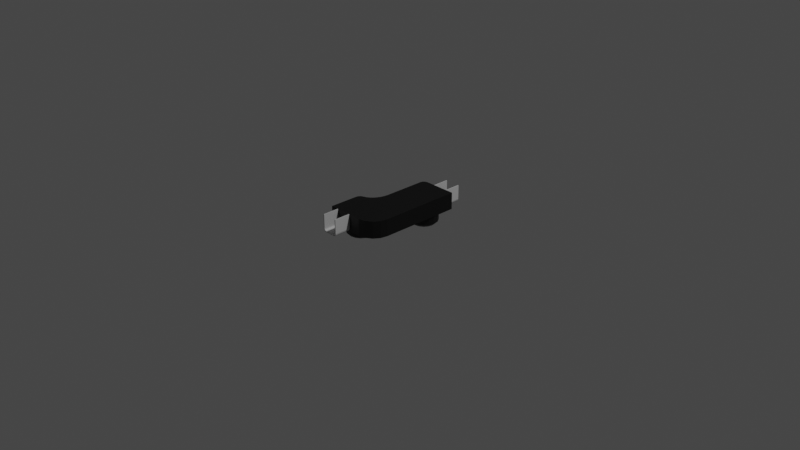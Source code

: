 # Source: kailh.blend  (saved by Blender 3.2.14; exported with 4.5.12 LTS)
import bpy
from mathutils import Matrix  # noqa: F401  (used for matrix-valued properties, if any)

bpy.ops.wm.read_factory_settings(use_empty=True)
scene = bpy.context.scene
scene.name = 'Scene'

# ---- collections
col_collection = bpy.data.collections.new('Collection'); scene.collection.children.link(col_collection)

# ---- materials (node trees are filled in below, after node groups)
mat_material_001 = bpy.data.materials.new('Material.001')
mat_material_001.use_transparent_shadow = False
mat_material_001.diffuse_color = (0.0, 0.0, 0.0, 1.0)
mat_material_002 = bpy.data.materials.new('Material.002')
mat_material_002.use_transparent_shadow = False
mat_material_002.diffuse_color = (0.4969, 0.4969, 0.4969, 1.0)

# ---- material node trees
mat_material_001.use_nodes = True; mat_material_001.node_tree.nodes.clear()
_N = mat_material_001.node_tree.nodes; _L = mat_material_001.node_tree.links
n0 = _N.new('ShaderNodeBsdfPrincipled'); n0.name = 'Principled BSDF'; n0.location = (10, 300)
n0.distribution = 'GGX'
n0.subsurface_method = 'RANDOM_WALK_SKIN'
n0.inputs[0].default_value = (0.0, 0.0, 0.0, 1.0)
n0.inputs[3].default_value = 1.45
n0.inputs[27].default_value = (0.0, 0.0, 0.0, 1.0)
n0.inputs[28].default_value = 1.0
n1 = _N.new('ShaderNodeOutputMaterial'); n1.name = 'Material Output'; n1.location = (300, 300)
_L.new(n0.outputs[0], n1.inputs[0])
n1.is_active_output = True
mat_material_002.use_nodes = True; mat_material_002.node_tree.nodes.clear()
_N = mat_material_002.node_tree.nodes; _L = mat_material_002.node_tree.links
n0 = _N.new('ShaderNodeBsdfPrincipled'); n0.name = 'Principled BSDF'; n0.location = (10, 300)
n0.distribution = 'GGX'
n0.subsurface_method = 'RANDOM_WALK_SKIN'
n0.inputs[0].default_value = (0.4969, 0.4969, 0.4969, 1.0)
n0.inputs[3].default_value = 1.45
n0.inputs[27].default_value = (0.0, 0.0, 0.0, 1.0)
n0.inputs[28].default_value = 1.0
n1 = _N.new('ShaderNodeOutputMaterial'); n1.name = 'Material Output'; n1.location = (300, 300)
_L.new(n0.outputs[0], n1.inputs[0])
n1.is_active_output = True

# ---- world
world_world = bpy.data.worlds.new('World'); scene.world = world_world
world_world.use_nodes = True; world_world.node_tree.nodes.clear()
_N = world_world.node_tree.nodes; _L = world_world.node_tree.links
n0 = _N.new('ShaderNodeOutputWorld'); n0.name = 'World Output'; n0.location = (300, 300)
n1 = _N.new('ShaderNodeBackground'); n1.name = 'Background'; n1.location = (10, 300)
n1.inputs[0].default_value = (0.05088, 0.05088, 0.05088, 1.0)
_L.new(n1.outputs[0], n0.inputs[0])
n0.is_active_output = True
world_world.color = (0.05088, 0.05088, 0.05088)
world_world.use_sun_shadow = False
world_world.sun_shadow_jitter_overblur = 0.0

# ---- cameras
cam_camera = bpy.data.cameras.new('Camera')
cam_camera.clip_end = 100.0
cam_camera.ortho_scale = 7.314

# ---- lights
light_light = bpy.data.lights.new('Light', 'POINT')
light_light.transmission_factor = 0.0
light_light.energy = 1000.0
light_light.shadow_soft_size = 0.1
light_light.shadow_maximum_resolution = 0.006
light_light.use_absolute_resolution = True

# ---- meshes
me_plane = bpy.data.meshes.new('Plane')
me_plane.from_pydata([(-0.205, 0.55, -0.185), (0.394, -0.55, -0.185), (0.205, 0.03392, -0.185), (0.3518, -0.1758, -0.185), (0.3123, -0.1597, -0.185), (0.2768, -0.1341, -0.185), (0.2102, -0.014, -0.185), (0.2244, -0.05942, -0.185), (0.247, -0.1001, -0.185), (0.3936, -0.2317, -0.185), (0.3523, -0.1759, -0.185), (0.388, -0.2059, -0.185), (0.3729, -0.1855, -0.185), (-0.205, 0.55, -1.522e-07), (0.394, -0.55, 2.381e-07), (0.205, 0.03392, 1.15e-07), (0.3518, -0.1758, 2.106e-07), (0.3123, -0.1597, 1.849e-07), (0.2768, -0.1341, 1.617e-07), (0.2102, -0.014, 1.183e-07), (0.2244, -0.05942, 1.276e-07), (0.247, -0.1001, 1.423e-07), (0.3936, -0.2317, 2.379e-07), (0.3523, -0.1759, 2.109e-07), (0.388, -0.2059, 2.342e-07), (0.3729, -0.1855, 2.244e-07), (-0.0009658, 0.2563, 0.1073), (0.3748, -0.32, 2.442e-07), (0.363, -0.3793, 2.365e-07), (0.3294, -0.4296, 2.146e-07), (0.2791, -0.4632, 1.819e-07), (0.2198, -0.475, 1.432e-07), (0.1604, -0.4632, 1.046e-07), (0.1101, -0.4296, 7.178e-08), (0.07655, -0.3793, 4.989e-08), (0.06475, -0.32, 4.22e-08), (0.07655, -0.2607, 4.989e-08), (0.1101, -0.2104, 7.178e-08), (0.1604, -0.1768, 1.046e-07), (0.2198, -0.165, 1.432e-07), (0.2791, -0.1768, 1.819e-07), (0.3294, -0.2104, 2.146e-07), (0.363, -0.2607, 2.365e-07), (0.1556, -0.3734, 0.125), (0.1918, -0.4096, 0.125), (0.1662, -0.399, 0.125), (0.1918, -0.2304, 0.125), (0.1556, -0.2666, 0.125), (0.1662, -0.241, 0.125), (0.284, -0.3734, 0.125), (0.2477, -0.4096, 0.125), (0.2733, -0.399, 0.125), (0.284, -0.2666, 0.125), (0.2477, -0.2304, 0.125), (0.2733, -0.241, 0.125), (0.2424, -0.3831, 0.1073), (0.1971, -0.3831, 0.1073), (0.1865, -0.3787, 0.1073), (0.1821, -0.3681, 0.1073), (0.1821, -0.2719, 0.1073), (0.1865, -0.2613, 0.1073), (0.1971, -0.2569, 0.1073), (0.2424, -0.2569, 0.1073), (0.253, -0.2613, 0.1073), (0.2574, -0.2719, 0.1073), (0.2574, -0.3681, 0.1073), (0.253, -0.3787, 0.1073), (0.003433, 0.2669, 0.1073), (0.003433, 0.3631, 0.1073), (-0.0009659, 0.3737, 0.1073), (-0.01159, 0.3781, 0.1073), (-0.05691, 0.3781, 0.1073), (-0.06753, 0.3737, 0.1073), (-0.07193, 0.3631, 0.1073), (-0.07193, 0.2669, 0.1073), (-0.06753, 0.2563, 0.1073), (-0.05691, 0.2519, 0.1073), (-0.01159, 0.2519, 0.1073), (0.01933, 0.394, 0.125), (-0.006312, 0.4046, 0.125), (0.02995, 0.3684, 0.125), (0.01933, 0.236, 0.125), (-0.006312, 0.2254, 0.125), (0.02995, 0.2616, 0.125), (-0.08783, 0.394, 0.125), (-0.09845, 0.3684, 0.125), (-0.06219, 0.4046, 0.125), (-0.08783, 0.236, 0.125), (-0.06219, 0.2254, 0.125), (-0.09845, 0.2616, 0.125), (0.109, 0.3743, 7.1e-08), (0.07535, 0.4246, 4.911e-08), (0.02507, 0.4582, 1.634e-08), (-0.03425, 0.47, -2.232e-08), (-0.09357, 0.4582, -6.097e-08), (-0.1439, 0.4246, -9.374e-08), (-0.1775, 0.3743, -1.156e-07), (-0.1892, 0.315, -1.233e-07), (-0.1775, 0.2557, -1.156e-07), (-0.1439, 0.2054, -9.374e-08), (-0.09357, 0.1718, -6.097e-08), (-0.03425, 0.16, -2.232e-08), (0.02507, 0.1718, 1.634e-08), (0.07535, 0.2054, 4.911e-08), (0.109, 0.2557, 7.1e-08), (0.1208, 0.315, 7.869e-08), (0.2424, -0.3831, 1.58e-07), (0.1971, -0.3831, 1.284e-07), (0.1865, -0.3787, 1.215e-07), (0.1821, -0.3681, 1.187e-07), (0.1821, -0.2719, 1.187e-07), (0.1865, -0.2613, 1.215e-07), (0.1971, -0.2569, 1.284e-07), (0.2424, -0.2569, 1.58e-07), (0.253, -0.2613, 1.649e-07), (0.2574, -0.2719, 1.678e-07), (0.2574, -0.3681, 1.678e-07), (0.253, -0.3787, 1.649e-07), (-0.0009657, 0.2563, -6.293e-10), (-0.01159, 0.2519, -7.551e-09), (0.003433, 0.3631, 2.238e-09), (0.003433, 0.2669, 2.238e-09), (-0.05691, 0.3781, -3.709e-08), (-0.01159, 0.3781, -7.551e-09), (-0.07193, 0.2669, -4.688e-08), (-0.07193, 0.3631, -4.688e-08), (-0.05691, 0.2519, -3.709e-08), (-0.06753, 0.2563, -4.401e-08), (-0.0009658, 0.3737, -6.294e-10), (-0.06753, 0.3737, -4.401e-08), (0.08069, 0.3626, 0.125), (0.109, 0.3743, 0.095), (0.05372, 0.403, 0.125), (0.07535, 0.4246, 0.095), (0.02507, 0.4582, 0.095), (0.01336, 0.4299, 0.125), (-0.03425, 0.4394, 0.125), (-0.03425, 0.47, 0.095), (-0.08186, 0.4299, 0.125), (-0.09357, 0.4582, 0.095), (-0.1439, 0.4246, 0.095), (-0.1222, 0.403, 0.125), (-0.1492, 0.3626, 0.125), (-0.1775, 0.3743, 0.095), (-0.1587, 0.315, 0.125), (-0.1892, 0.315, 0.095), (-0.1492, 0.2674, 0.125), (-0.1775, 0.2557, 0.095), (-0.1222, 0.227, 0.125), (-0.1439, 0.2054, 0.095), (-0.08186, 0.2001, 0.125), (-0.09357, 0.1718, 0.095), (-0.03425, 0.1906, 0.125), (-0.03425, 0.16, 0.095), (0.01336, 0.2001, 0.125), (0.02507, 0.1718, 0.095), (0.05372, 0.227, 0.125), (0.07535, 0.2054, 0.095), (0.109, 0.2557, 0.095), (0.08069, 0.2674, 0.125), (0.09016, 0.315, 0.125), (0.1208, 0.315, 0.095), (0.3544, -0.32, 0.125), (0.3748, -0.32, 0.105), (0.363, -0.3793, 0.105), (0.3441, -0.3715, 0.125), (0.3294, -0.4296, 0.105), (0.3149, -0.4152, 0.125), (0.2791, -0.4632, 0.105), (0.2713, -0.4444, 0.125), (0.2198, -0.475, 0.105), (0.2198, -0.4546, 0.125), (0.1604, -0.4632, 0.105), (0.1682, -0.4444, 0.125), (0.1101, -0.4296, 0.105), (0.1246, -0.4152, 0.125), (0.07655, -0.3793, 0.105), (0.09539, -0.3715, 0.125), (0.06475, -0.32, 0.105), (0.08514, -0.32, 0.125), (0.07655, -0.2607, 0.105), (0.09539, -0.2685, 0.125), (0.1101, -0.2104, 0.105), (0.1246, -0.2248, 0.125), (0.1604, -0.1768, 0.105), (0.1682, -0.1956, 0.125), (0.2198, -0.165, 0.105), (0.2198, -0.1854, 0.125), (0.2791, -0.1768, 0.105), (0.2713, -0.1956, 0.125), (0.3294, -0.2104, 0.105), (0.3149, -0.2248, 0.125), (0.363, -0.2607, 0.105), (0.3441, -0.2685, 0.125), (0.1308, -0.55, -0.185), (0.3088, -0.55, -0.185), (0.1308, -0.55, -0.03), (0.1608, -0.55, 1.234e-07), (0.1348, -0.55, -0.015), (0.1458, -0.55, -0.004019), (0.2788, -0.55, 2.003e-07), (0.3088, -0.55, -0.03), (0.2938, -0.55, -0.004019), (0.3047, -0.55, -0.015), (0.1308, -0.7311, -0.185), (0.3088, -0.7311, -0.185), (0.1308, -0.7311, -0.03), (0.1608, -0.7311, 1.234e-07), (0.1348, -0.7311, -0.015), (0.1458, -0.7311, -0.004019), (0.2788, -0.7311, 2.003e-07), (0.3088, -0.7311, -0.03), (0.2938, -0.7311, -0.004019), (0.3047, -0.7311, -0.015), (0.1408, -0.55, -0.185), (0.2988, -0.55, -0.185), (0.1407, -0.55, -0.03131), (0.1621, -0.55, -0.009914), (0.1434, -0.55, -0.02), (0.1508, -0.55, -0.01268), (0.2774, -0.55, -0.009914), (0.2988, -0.55, -0.03131), (0.2888, -0.55, -0.01268), (0.2961, -0.55, -0.02), (0.1408, -0.7311, -0.185), (0.2988, -0.7311, -0.185), (0.1407, -0.7311, -0.03131), (0.1621, -0.7311, -0.009914), (0.1434, -0.7311, -0.02), (0.1508, -0.7311, -0.01268), (0.2774, -0.7311, -0.009914), (0.2988, -0.7311, -0.03131), (0.2888, -0.7311, -0.01268), (0.2961, -0.7311, -0.02), (0.05475, 0.55, -0.1843), (-0.1232, 0.55, -0.1843), (0.05475, 0.55, -0.02935), (0.02475, 0.55, 0.0006526), (0.05073, 0.55, -0.01435), (0.03975, 0.55, -0.003367), (-0.09325, 0.55, 0.0006526), (-0.1232, 0.55, -0.02935), (-0.1082, 0.55, -0.003367), (-0.1192, 0.55, -0.01435), (0.05475, 0.7311, -0.1843), (-0.1232, 0.7311, -0.1843), (0.05475, 0.7311, -0.02935), (0.02475, 0.7311, 0.0006526), (0.05073, 0.7311, -0.01435), (0.03975, 0.7311, -0.003367), (-0.09325, 0.7311, 0.0006526), (-0.1232, 0.7311, -0.02935), (-0.1082, 0.7311, -0.003367), (-0.1192, 0.7311, -0.01435), (0.04475, 0.55, -0.1843), (-0.1132, 0.55, -0.1843), (0.04484, 0.55, -0.03065), (0.02345, 0.55, -0.009262), (0.04207, 0.55, -0.01935), (0.03475, 0.55, -0.01203), (-0.09194, 0.55, -0.009262), (-0.1133, 0.55, -0.03065), (-0.1032, 0.55, -0.01203), (-0.1106, 0.55, -0.01935), (0.04475, 0.7311, -0.1843), (-0.1132, 0.7311, -0.1843), (0.04484, 0.7311, -0.03065), (0.02345, 0.7311, -0.009262), (0.04207, 0.7311, -0.01935), (0.03475, 0.7311, -0.01203), (-0.09194, 0.7311, -0.009262), (-0.1133, 0.7311, -0.03065), (-0.1032, 0.7311, -0.01203), (-0.1106, 0.7311, -0.01935), (-0.007115, -0.55, -0.185), (-0.205, -0.3521, -0.185), (-0.08284, -0.5349, -0.185), (-0.147, -0.492, -0.185), (-0.1899, -0.4278, -0.185), (-0.205, -0.3521, -1.522e-07), (-0.007115, -0.55, -2.326e-08), (-0.1899, -0.4278, -1.424e-07), (-0.147, -0.492, -1.145e-07), (-0.08284, -0.5349, -7.261e-08), (0.1532, 0.55, -0.185), (0.205, 0.4982, -0.185), (0.1791, 0.5431, -0.185), (0.1981, 0.5241, -0.185), (0.205, 0.4982, 1.15e-07), (0.1532, 0.55, 8.121e-08), (0.1981, 0.5241, 1.104e-07), (0.1791, 0.5431, 9.809e-08)], [], [(0, 13, 289, 284), (4, 17, 16, 3), (3, 16, 23, 10), (5, 18, 17, 4), (10, 23, 25, 12), (2, 15, 19, 6), (12, 25, 24, 11), (6, 19, 20, 7), (11, 24, 22, 9), (7, 20, 21, 8), (285, 288, 15, 2), (9, 22, 14, 1), (8, 21, 18, 5), (1, 14, 280, 274), (32, 31, 170, 172), (40, 39, 186, 188), (33, 32, 172, 174), (41, 40, 188, 190), (34, 33, 174, 176), (42, 41, 190, 192), (35, 34, 176, 178), (36, 35, 178, 180), (29, 28, 164, 166), (28, 27, 163, 164), (37, 36, 180, 182), (30, 29, 166, 168), (38, 37, 182, 184), (31, 30, 168, 170), (39, 38, 184, 186), (69, 128, 120, 68), (56, 44, 50, 55), (57, 45, 44, 56), (58, 43, 45, 57), (59, 47, 43, 58), (60, 48, 47, 59), (61, 46, 48, 60), (62, 53, 46, 61), (63, 54, 53, 62), (64, 52, 54, 63), (65, 49, 52, 64), (66, 51, 49, 65), (55, 50, 51, 66), (102, 103, 157, 155), (91, 92, 134, 133), (104, 105, 161, 158), (97, 98, 147, 145), (99, 100, 151, 149), (98, 99, 149, 147), (105, 90, 131, 161), (94, 95, 140, 139), (101, 102, 155, 153), (92, 93, 137, 134), (100, 101, 153, 151), (93, 94, 139, 137), (75, 87, 88, 76), (95, 96, 143, 140), (64, 115, 116, 65), (73, 85, 89, 74), (76, 88, 82, 77), (69, 78, 79, 70), (70, 79, 86, 71), (68, 80, 78, 69), (27, 42, 192, 163), (72, 84, 85, 73), (103, 104, 158, 157), (74, 89, 87, 75), (71, 86, 84, 72), (67, 83, 80, 68), (26, 81, 83, 67), (77, 82, 81, 26), (90, 91, 133, 131), (96, 97, 145, 143), (120, 90, 105), (120, 128, 91), (128, 123, 92), (123, 93, 92), (57, 108, 109, 58), (76, 126, 127, 75), (67, 121, 118, 26), (65, 116, 117, 66), (75, 127, 124, 74), (58, 109, 110, 59), (72, 129, 122, 71), (66, 117, 106, 55), (77, 119, 126, 76), (59, 110, 111, 60), (60, 111, 112, 61), (73, 125, 129, 72), (26, 118, 119, 77), (61, 112, 113, 62), (70, 123, 128, 69), (68, 120, 121, 67), (62, 113, 114, 63), (55, 106, 107, 56), (71, 122, 123, 70), (63, 114, 115, 64), (56, 107, 108, 57), (74, 124, 125, 73), (121, 105, 104), (121, 104, 103), (118, 103, 102), (119, 102, 101), (126, 101, 100), (127, 126, 100), (124, 127, 99), (124, 98, 97), (125, 97, 96), (117, 28, 29), (96, 129, 125), (122, 94, 93), (120, 105, 121), (120, 91, 90), (128, 92, 91), (121, 103, 118), (118, 102, 119), (119, 101, 126), (127, 100, 99), (124, 99, 98), (124, 97, 125), (95, 129, 96), (94, 122, 95), (122, 93, 123), (95, 122, 129), (117, 29, 30), (106, 30, 31), (107, 31, 32), (108, 32, 33), (109, 108, 33), (110, 33, 34), (110, 35, 36), (111, 36, 37), (111, 37, 38), (39, 111, 38), (114, 40, 41), (115, 114, 41), (115, 42, 27), (116, 27, 28), (117, 30, 106), (106, 31, 107), (107, 32, 108), (109, 33, 110), (35, 110, 34), (110, 36, 111), (112, 111, 39), (112, 39, 113), (40, 114, 39), (115, 41, 42), (115, 27, 116), (116, 28, 117), (39, 114, 113), (160, 161, 131, 130), (141, 140, 143, 142), (135, 134, 137, 136), (136, 137, 139, 138), (159, 158, 161, 160), (146, 147, 149, 148), (148, 149, 151, 150), (152, 153, 155, 154), (130, 131, 133, 132), (154, 155, 157, 156), (132, 133, 134, 135), (142, 143, 145, 144), (144, 145, 147, 146), (138, 139, 140, 141), (150, 151, 153, 152), (156, 157, 158, 159), (165, 164, 163, 162), (167, 166, 164, 165), (169, 168, 166, 167), (171, 170, 168, 169), (173, 172, 170, 171), (175, 174, 172, 173), (177, 176, 174, 175), (179, 178, 176, 177), (181, 180, 178, 179), (183, 182, 180, 181), (185, 184, 182, 183), (187, 186, 184, 185), (189, 188, 186, 187), (191, 190, 188, 189), (193, 192, 190, 191), (162, 163, 192, 193), (80, 130, 132), (78, 132, 135), (79, 135, 136), (86, 79, 136), (84, 86, 138), (85, 84, 141), (85, 142, 144), (89, 85, 144), (89, 146, 148), (87, 148, 150), (150, 152, 87), (82, 88, 152), (87, 152, 88), (83, 81, 156), (83, 159, 160), (80, 83, 160), (80, 132, 78), (78, 135, 79), (86, 136, 138), (84, 138, 141), (85, 141, 142), (89, 144, 146), (89, 148, 87), (52, 49, 162), (82, 152, 154), (154, 156, 82), (83, 156, 159), (80, 160, 130), (82, 156, 81), (52, 193, 191), (54, 191, 189), (48, 187, 185), (46, 53, 187), (48, 183, 181), (47, 48, 181), (43, 47, 179), (43, 177, 175), (45, 175, 173), (44, 45, 173), (50, 44, 171), (51, 50, 169), (51, 167, 165), (49, 51, 165), (52, 162, 193), (52, 191, 54), (189, 187, 54), (46, 187, 48), (48, 185, 183), (47, 181, 179), (43, 179, 177), (43, 175, 45), (44, 173, 171), (50, 171, 169), (51, 169, 167), (49, 165, 162), (54, 187, 53), (201, 203, 213, 211), (197, 199, 209, 207), (194, 204, 206, 196), (202, 200, 210, 212), (198, 196, 206, 208), (200, 197, 207, 210), (203, 202, 212, 213), (199, 198, 208, 209), (195, 201, 211, 205), (221, 231, 233, 223), (217, 227, 229, 219), (214, 216, 226, 224), (222, 232, 230, 220), (218, 228, 226, 216), (220, 230, 227, 217), (223, 233, 232, 222), (219, 229, 228, 218), (215, 225, 231, 221), (198, 218, 216, 196), (199, 219, 218, 198), (197, 217, 219, 199), (202, 222, 220, 200), (203, 223, 222, 202), (201, 221, 223, 203), (196, 216, 214, 194), (200, 220, 217, 197), (195, 215, 221, 201), (206, 226, 228, 208), (208, 228, 229, 209), (209, 229, 227, 207), (210, 230, 232, 212), (212, 232, 233, 213), (213, 233, 231, 211), (204, 224, 226, 206), (207, 227, 230, 210), (211, 231, 225, 205), (194, 214, 224, 204), (205, 225, 215, 195), (241, 243, 253, 251), (237, 239, 249, 247), (234, 244, 246, 236), (242, 240, 250, 252), (238, 236, 246, 248), (240, 237, 247, 250), (243, 242, 252, 253), (239, 238, 248, 249), (235, 241, 251, 245), (261, 271, 273, 263), (257, 267, 269, 259), (254, 256, 266, 264), (262, 272, 270, 260), (258, 268, 266, 256), (260, 270, 267, 257), (263, 273, 272, 262), (259, 269, 268, 258), (255, 265, 271, 261), (238, 258, 256, 236), (239, 259, 258, 238), (237, 257, 259, 239), (242, 262, 260, 240), (243, 263, 262, 242), (241, 261, 263, 243), (236, 256, 254, 234), (240, 260, 257, 237), (235, 255, 261, 241), (246, 266, 268, 248), (248, 268, 269, 249), (249, 269, 267, 247), (250, 270, 272, 252), (252, 272, 273, 253), (253, 273, 271, 251), (244, 264, 266, 246), (247, 267, 270, 250), (251, 271, 265, 245), (234, 254, 264, 244), (245, 265, 255, 235), (279, 275, 278, 281), (281, 278, 277, 282), (282, 277, 276, 283), (283, 276, 274, 280), (275, 279, 13, 0), (288, 285, 287, 290), (290, 287, 286, 291), (291, 286, 284, 289), (275, 7, 8), (289, 13, 288), (13, 279, 15), (279, 281, 282), (282, 283, 279), (283, 280, 279), (280, 14, 22), (22, 24, 16), (24, 25, 16), (25, 23, 16), (16, 17, 22), (280, 22, 17), (291, 289, 288), (13, 15, 288), (288, 290, 291), (274, 275, 8, 5), (15, 279, 19), (280, 17, 18), (19, 279, 20), (20, 279, 21), (3, 10, 12), (12, 11, 3), (11, 9, 3), (9, 1, 274), (274, 276, 277), (277, 278, 275), (275, 0, 2), (0, 284, 285), (2, 0, 285), (284, 286, 287), (287, 285, 284), (277, 275, 274), (9, 274, 4), (4, 274, 5), (4, 3, 9), (275, 2, 6), (275, 6, 7), (280, 18, 21, 279)])
me_plane.polygons.foreach_set('material_index', [0, 0, 0, 0, 0, 0, 0, 0, 0, 0, 0, 0, 0, 0, 0, 0, 0, 0, 0, 0, 0, 0, 0, 0, 0, 0, 0, 0, 0, 0, 0, 0, 0, 0, 0, 0, 0, 0, 0, 0, 0, 0, 0, 0, 0, 0, 0, 0, 0, 0, 0, 0, 0, 0, 0, 0, 0, 0, 0, 0, 0, 0, 0, 0, 0, 0, 0, 0, 0, 0, 0, 0, 0, 0, 0, 0, 0, 0, 0, 0, 0, 0, 0, 0, 0, 0, 0, 0, 0, 0, 0, 0, 0, 0, 0, 0, 0, 0, 0, 0, 0, 0, 0, 0, 0, 0, 0, 0, 0, 0, 0, 0, 0, 0, 0, 0, 0, 0, 0, 0, 0, 0, 0, 0, 0, 0, 0, 0, 0, 0, 0, 0, 0, 0, 0, 0, 0, 0, 0, 0, 0, 0, 0, 0, 0, 0, 0, 0, 0, 0, 0, 0, 0, 0, 0, 0, 0, 0, 0, 0, 0, 0, 0, 0, 0, 0, 0, 0, 0, 0, 0, 0, 0, 0, 0, 0, 0, 0, 0, 0, 0, 0, 0, 0, 0, 0, 0, 0, 0, 0, 0, 0, 0, 0, 0, 0, 0, 0, 0, 0, 0, 0, 0, 0, 0, 0, 0, 0, 0, 0, 0, 0, 0, 0, 0, 0, 0, 0, 0, 0, 0, 0, 0, 0, 0, 0, 0, 0, 0, 0, 0, 0, 0, 0, 0, 0, 0, 0, 1, 1, 1, 1, 1, 1, 1, 1, 1, 1, 1, 1, 1, 1, 1, 1, 1, 1, 1, 1, 1, 1, 1, 1, 1, 1, 1, 1, 1, 1, 1, 1, 1, 1, 1, 1, 1, 1, 1, 1, 1, 1, 1, 1, 1, 1, 1, 1, 1, 1, 1, 1, 1, 1, 1, 1, 1, 1, 1, 1, 1, 1, 1, 1, 1, 1, 1, 1, 1, 1, 1, 1, 1, 1, 1, 1, 0, 0, 0, 0, 0, 0, 0, 0, 0, 0, 0, 0, 0, 0, 0, 0, 0, 0, 0, 0, 0, 0, 0, 0, 0, 0, 0, 0, 0, 0, 0, 0, 0, 0, 0, 0, 0, 0, 0, 0, 0, 0, 0, 0, 0, 0])
_uv = me_plane.uv_layers.new(name='UVMap')
_uv.uv.foreach_set('vector', [1.0, 1.0, 1.0, 1.0, 0.1264, 1.0, 0.1264, 1.0, 0.0, 0.35, 0.0, 0.35, 0.0, 0.3324, 0.0, 0.3324, 0.0, 0.3324, 0.0, 0.3324, 0.0, 0.3324, 0.0, 0.3324, 0.0, 0.378, 0.0, 0.378, 0.0, 0.35, 0.0, 0.35, 0.0, 0.3324, 0.0, 0.3324, 0.009782, 0.323, 0.009782, 0.323, 0.0, 0.5615, 0.0, 0.5615, 0.0, 0.5092, 0.0, 0.5092, 0.009782, 0.323, 0.009782, 0.323, 0.008137, 0.3045, 0.008137, 0.3045, 0.0, 0.5092, 0.0, 0.5092, 0.0, 0.4596, 0.0, 0.4596, 0.008137, 0.3045, 0.008137, 0.3045, 0.0, 0.2818, 0.0, 0.2818, 0.0, 0.4596, 0.0, 0.4596, 0.0, 0.4151, 0.0, 0.4151, 0.0, 0.956, 0.0, 0.956, 0.0, 0.5615, 0.0, 0.5615, 0.0, 0.2818, 0.0, 0.2818, 0.0, 0.0, 0.0, 0.0, 0.0, 0.4151, 0.0, 0.4151, 0.0, 0.378, 0.0, 0.378, 0.0, 0.0, 0.0, 0.0, 0.6696, 0.0, 0.6696, 0.0, 0.0, 0.0, 0.0, 0.0, 0.0, 0.0, 0.0, 0.0, 0.0, 0.0, 0.0, 0.0, 0.0, 0.0, 0.0, 0.0, 0.0, 0.0, 0.0, 0.0, 0.0, 0.0, 0.0, 0.0, 0.0, 0.0, 0.0, 0.0, 0.0, 0.0, 0.0, 0.0, 0.0, 0.0, 0.0, 0.0, 0.0, 0.0, 0.0, 0.0, 0.0, 0.0, 0.0, 0.0, 0.0, 0.0, 0.0, 0.0, 0.0, 0.0, 0.0, 0.0, 0.0, 0.0, 0.0, 0.0, 0.0, 0.0, 0.0, 0.0, 0.0, 0.0, 0.0, 0.0, 0.0, 0.0, 0.0, 0.0, 0.0, 0.0, 0.0, 0.0, 0.0, 0.0, 0.0, 0.0, 0.0, 0.0, 0.0, 0.0, 0.0, 0.0, 0.0, 0.0, 0.0, 0.0, 0.0, 0.0, 0.0, 0.0, 0.0, 0.0, 0.0, 0.0, 0.0, 0.0, 0.0, 0.0, 0.0, 0.0, 0.0, 0.0, 0.0, 0.0, 0.0, 0.0, 0.0, 0.0, 0.0, 0.0, 0.0, 0.0, 0.0, 0.0, 0.0, 0.0, 0.0, 0.0, 0.0, 0.0, 0.8275, 0.7592, 0.8275, 0.7592, 0.7683, 0.7935, 0.7683, 0.7935, 0.1479, 0.3235, 0.0, 0.2824, 0.0, 0.7176, 0.1479, 0.6765, 0.1725, 0.2408, 0.05925, 0.08272, 0.0, 0.2824, 0.1479, 0.3235, 0.2317, 0.2065, 0.2023, 0.0, 0.05925, 0.08272, 0.1725, 0.2408, 0.7683, 0.2065, 0.7977, 0.0, 0.2023, 0.0, 0.2317, 0.2065, 0.8275, 0.2408, 0.9408, 0.08272, 0.7977, 0.0, 0.7683, 0.2065, 0.8521, 0.3235, 1.0, 0.2824, 0.9408, 0.08272, 0.8275, 0.2408, 0.8521, 0.6765, 1.0, 0.7176, 1.0, 0.2824, 0.8521, 0.3235, 0.8275, 0.7592, 0.9408, 0.9173, 1.0, 0.7176, 0.8521, 0.6765, 0.7683, 0.7935, 0.7977, 1.0, 0.9408, 0.9173, 0.8275, 0.7592, 0.2317, 0.7935, 0.2023, 1.0, 0.7977, 1.0, 0.7683, 0.7935, 0.1725, 0.7592, 0.05925, 0.9173, 0.2023, 1.0, 0.2317, 0.7935, 0.1479, 0.6765, 0.0, 0.7176, 0.05925, 0.9173, 0.1725, 0.7592, 0.0, 0.0, 0.0, 0.0, 0.0, 0.0, 0.0, 0.0, 0.0, 0.0, 0.0, 0.0, 0.0, 0.0, 0.0, 0.0, 0.0, 0.0, 0.0, 0.0, 0.0, 0.0, 0.0, 0.0, 0.0, 0.0, 0.0, 0.0, 0.0, 0.0, 0.0, 0.0, 0.0, 0.0, 0.0, 0.0, 0.0, 0.0, 0.0, 0.0, 0.0, 0.0, 0.0, 0.0, 0.0, 0.0, 0.0, 0.0, 0.0, 0.0, 0.0, 0.0, 0.0, 0.0, 0.0, 0.0, 0.0, 0.0, 0.0, 0.0, 0.0, 0.0, 0.0, 0.0, 0.0, 0.0, 0.0, 0.0, 0.0, 0.0, 0.0, 0.0, 0.0, 0.0, 0.0, 0.0, 0.0, 0.0, 0.0, 0.0, 0.0, 0.0, 0.0, 0.0, 0.0, 0.0, 0.0, 0.0, 0.0, 0.0, 0.0, 0.0, 0.0, 0.0, 0.0, 0.0, 0.1725, 0.2408, 0.05925, 0.08272, 0.0, 0.2824, 0.1479, 0.3235, 0.0, 0.0, 0.0, 0.0, 0.0, 0.0, 0.0, 0.0, 0.7683, 0.7935, 0.7683, 0.7935, 0.2317, 0.7935, 0.2317, 0.7935, 0.7683, 0.2065, 0.7977, 0.0, 0.2023, 0.0, 0.2317, 0.2065, 0.1479, 0.3235, 0.0, 0.2824, 0.0, 0.7176, 0.1479, 0.6765, 0.8275, 0.7592, 0.9408, 0.9173, 1.0, 0.7176, 0.8521, 0.6765, 0.8521, 0.6765, 1.0, 0.7176, 1.0, 0.2824, 0.8521, 0.3235, 0.7683, 0.7935, 0.7977, 1.0, 0.9408, 0.9173, 0.8275, 0.7592, 0.0, 0.0, 0.0, 0.0, 0.0, 0.0, 0.0, 0.0, 0.8275, 0.2408, 0.9408, 0.08272, 0.7977, 0.0, 0.7683, 0.2065, 0.0, 0.0, 0.0, 0.0, 0.0, 0.0, 0.0, 0.0, 0.2317, 0.2065, 0.2023, 0.0, 0.05925, 0.08272, 0.1725, 0.2408, 0.8521, 0.3235, 1.0, 0.2824, 0.9408, 0.08272, 0.8275, 0.2408, 0.2317, 0.7935, 0.2023, 1.0, 0.7977, 1.0, 0.7683, 0.7935, 0.1725, 0.7592, 0.05925, 0.9173, 0.2023, 1.0, 0.2317, 0.7935, 0.1479, 0.6765, 0.0, 0.7176, 0.05925, 0.9173, 0.1725, 0.7592, 0.0, 0.0, 0.0, 0.0, 0.0, 0.0, 0.0, 0.0, 0.0, 0.0, 0.0, 0.0, 0.0, 0.0, 0.0, 0.0, 0.7683, 0.7935, 0.0, 0.0, 0.0, 0.0, 0.7683, 0.7935, 0.8275, 0.7592, 0.0, 0.0, 0.8275, 0.7592, 0.8521, 0.6765, 0.0, 0.0, 0.8521, 0.6765, 0.0, 0.0, 0.0, 0.0, 0.1725, 0.2408, 0.1725, 0.2408, 0.2317, 0.2065, 0.2317, 0.2065, 0.1479, 0.3235, 0.1479, 0.3235, 0.1725, 0.2408, 0.1725, 0.2408, 0.2317, 0.7935, 0.2317, 0.7935, 0.1725, 0.7592, 0.1725, 0.7592, 0.2317, 0.7935, 0.2317, 0.7935, 0.1725, 0.7592, 0.1725, 0.7592, 0.1725, 0.2408, 0.1725, 0.2408, 0.2317, 0.2065, 0.2317, 0.2065, 0.2317, 0.2065, 0.2317, 0.2065, 0.7683, 0.2065, 0.7683, 0.2065, 0.8275, 0.2408, 0.8275, 0.2408, 0.8521, 0.3235, 0.8521, 0.3235, 0.1725, 0.7592, 0.1725, 0.7592, 0.1479, 0.6765, 0.1479, 0.6765, 0.1479, 0.6765, 0.1479, 0.6765, 0.1479, 0.3235, 0.1479, 0.3235, 0.7683, 0.2065, 0.7683, 0.2065, 0.8275, 0.2408, 0.8275, 0.2408, 0.8275, 0.2408, 0.8275, 0.2408, 0.8521, 0.3235, 0.8521, 0.3235, 0.7683, 0.2065, 0.7683, 0.2065, 0.8275, 0.2408, 0.8275, 0.2408, 0.1725, 0.7592, 0.1725, 0.7592, 0.1479, 0.6765, 0.1479, 0.6765, 0.8521, 0.3235, 0.8521, 0.3235, 0.8521, 0.6765, 0.8521, 0.6765, 0.8521, 0.6765, 0.8521, 0.6765, 0.8275, 0.7592, 0.8275, 0.7592, 0.7683, 0.7935, 0.7683, 0.7935, 0.2317, 0.7935, 0.2317, 0.7935, 0.8521, 0.6765, 0.8521, 0.6765, 0.8275, 0.7592, 0.8275, 0.7592, 0.1479, 0.6765, 0.1479, 0.6765, 0.1479, 0.3235, 0.1479, 0.3235, 0.8521, 0.3235, 0.8521, 0.3235, 0.8521, 0.6765, 0.8521, 0.6765, 0.8275, 0.7592, 0.8275, 0.7592, 0.7683, 0.7935, 0.7683, 0.7935, 0.1479, 0.3235, 0.1479, 0.3235, 0.1725, 0.2408, 0.1725, 0.2408, 0.2317, 0.2065, 0.2317, 0.2065, 0.7683, 0.2065, 0.7683, 0.2065, 0.2317, 0.7935, 0.0, 0.0, 0.0, 0.0, 0.2317, 0.7935, 0.0, 0.0, 0.0, 0.0, 0.1725, 0.7592, 0.0, 0.0, 0.0, 0.0, 0.1479, 0.6765, 0.0, 0.0, 0.0, 0.0, 0.1479, 0.3235, 0.0, 0.0, 0.0, 0.0, 0.1725, 0.2408, 0.1479, 0.3235, 0.0, 0.0, 0.2317, 0.2065, 0.1725, 0.2408, 0.0, 0.0, 0.2317, 0.2065, 0.0, 0.0, 0.0, 0.0, 0.7683, 0.2065, 0.0, 0.0, 0.0, 0.0, 0.1725, 0.7592, 0.0, 0.0, 0.0, 0.0, 0.0, 0.0, 0.8275, 0.2408, 0.7683, 0.2065, 0.8521, 0.3235, 0.0, 0.0, 0.0, 0.0, 0.7683, 0.7935, 0.0, 0.0, 0.2317, 0.7935, 0.7683, 0.7935, 0.0, 0.0, 0.0, 0.0, 0.8275, 0.7592, 0.0, 0.0, 0.0, 0.0, 0.2317, 0.7935, 0.0, 0.0, 0.1725, 0.7592, 0.1725, 0.7592, 0.0, 0.0, 0.1479, 0.6765, 0.1479, 0.6765, 0.0, 0.0, 0.1479, 0.3235, 0.1725, 0.2408, 0.0, 0.0, 0.0, 0.0, 0.2317, 0.2065, 0.0, 0.0, 0.0, 0.0, 0.2317, 0.2065, 0.0, 0.0, 0.7683, 0.2065, 0.0, 0.0, 0.8275, 0.2408, 0.0, 0.0, 0.0, 0.0, 0.8521, 0.3235, 0.0, 0.0, 0.8521, 0.3235, 0.0, 0.0, 0.8521, 0.6765, 0.0, 0.0, 0.8521, 0.3235, 0.8275, 0.2408, 0.1725, 0.7592, 0.0, 0.0, 0.0, 0.0, 0.1479, 0.6765, 0.0, 0.0, 0.0, 0.0, 0.1479, 0.3235, 0.0, 0.0, 0.0, 0.0, 0.1725, 0.2408, 0.0, 0.0, 0.0, 0.0, 0.2317, 0.2065, 0.1725, 0.2408, 0.0, 0.0, 0.7683, 0.2065, 0.0, 0.0, 0.0, 0.0, 0.7683, 0.2065, 0.0, 0.0, 0.0, 0.0, 0.8275, 0.2408, 0.0, 0.0, 0.0, 0.0, 0.8275, 0.2408, 0.0, 0.0, 0.0, 0.0, 0.0, 0.0, 0.8275, 0.2408, 0.0, 0.0, 0.8275, 0.7592, 0.0, 0.0, 0.0, 0.0, 0.7683, 0.7935, 0.8275, 0.7592, 0.0, 0.0, 0.7683, 0.7935, 0.0, 0.0, 0.0, 0.0, 0.2317, 0.7935, 0.0, 0.0, 0.0, 0.0, 0.1725, 0.7592, 0.0, 0.0, 0.1479, 0.6765, 0.1479, 0.6765, 0.0, 0.0, 0.1479, 0.3235, 0.1479, 0.3235, 0.0, 0.0, 0.1725, 0.2408, 0.2317, 0.2065, 0.0, 0.0, 0.7683, 0.2065, 0.0, 0.0, 0.7683, 0.2065, 0.0, 0.0, 0.7683, 0.2065, 0.0, 0.0, 0.8275, 0.2408, 0.8521, 0.3235, 0.8275, 0.2408, 0.0, 0.0, 0.8521, 0.3235, 0.0, 0.0, 0.8521, 0.6765, 0.0, 0.0, 0.8275, 0.7592, 0.0, 0.0, 0.7683, 0.7935, 0.0, 0.0, 0.0, 0.0, 0.7683, 0.7935, 0.0, 0.0, 0.2317, 0.7935, 0.2317, 0.7935, 0.0, 0.0, 0.1725, 0.7592, 0.0, 0.0, 0.8275, 0.7592, 0.8521, 0.6765, 0.0, 0.0, 0.0, 0.0, 0.0, 0.0, 0.0, 0.0, 0.0, 0.0, 0.0, 0.0, 0.0, 0.0, 0.0, 0.0, 0.0, 0.0, 0.0, 0.0, 0.0, 0.0, 0.0, 0.0, 0.0, 0.0, 0.0, 0.0, 0.0, 0.0, 0.0, 0.0, 0.0, 0.0, 0.0, 0.0, 0.0, 0.0, 0.0, 0.0, 0.0, 0.0, 0.0, 0.0, 0.0, 0.0, 0.0, 0.0, 0.0, 0.0, 0.0, 0.0, 0.0, 0.0, 0.0, 0.0, 0.0, 0.0, 0.0, 0.0, 0.0, 0.0, 0.0, 0.0, 0.0, 0.0, 0.0, 0.0, 0.0, 0.0, 0.0, 0.0, 0.0, 0.0, 0.0, 0.0, 0.0, 0.0, 0.0, 0.0, 0.0, 0.0, 0.0, 0.0, 0.0, 0.0, 0.0, 0.0, 0.0, 0.0, 0.0, 0.0, 0.0, 0.0, 0.0, 0.0, 0.0, 0.0, 0.0, 0.0, 0.0, 0.0, 0.0, 0.0, 0.0, 0.0, 0.0, 0.0, 0.0, 0.0, 0.0, 0.0, 0.0, 0.0, 0.0, 0.0, 0.0, 0.0, 0.0, 0.0, 0.0, 0.0, 0.0, 0.0, 0.0, 0.0, 0.0, 0.0, 0.0, 0.0, 0.0, 0.0, 0.0, 0.0, 0.0, 0.0, 0.0, 0.0, 0.0, 0.0, 0.0, 0.0, 0.0, 0.0, 0.0, 0.0, 0.0, 0.0, 0.0, 0.0, 0.0, 0.0, 0.0, 0.0, 0.0, 0.0, 0.0, 0.0, 0.0, 0.0, 0.0, 0.0, 0.0, 0.0, 0.0, 0.0, 0.0, 0.0, 0.0, 0.0, 0.0, 0.0, 0.0, 0.0, 0.0, 0.0, 0.0, 0.0, 0.0, 0.0, 0.0, 0.0, 0.0, 0.0, 0.0, 0.0, 0.0, 0.0, 0.0, 0.0, 0.0, 0.0, 0.0, 0.0, 0.0, 0.0, 0.0, 0.0, 0.0, 0.0, 0.0, 0.0, 0.0, 0.0, 0.0, 0.0, 0.0, 0.0, 0.0, 0.0, 0.0, 0.0, 0.0, 0.0, 0.0, 0.0, 0.0, 0.0, 0.0, 0.0, 0.0, 0.0, 0.0, 0.0, 0.0, 0.0, 0.0, 0.0, 0.0, 0.0, 0.0, 0.0, 0.0, 0.0, 0.0, 0.0, 0.0, 0.0, 0.0, 0.0, 0.0, 0.0, 0.0, 0.0, 0.0, 0.0, 0.0, 0.0, 0.0, 0.0, 0.0, 0.0, 0.0, 0.0, 0.0, 0.0, 0.7977, 1.0, 0.0, 0.0, 0.0, 0.0, 0.9408, 0.9173, 0.0, 0.0, 0.0, 0.0, 1.0, 0.7176, 0.0, 0.0, 0.0, 0.0, 1.0, 0.2824, 1.0, 0.7176, 0.0, 0.0, 0.9408, 0.08272, 1.0, 0.2824, 0.0, 0.0, 0.7977, 0.0, 0.9408, 0.08272, 0.0, 0.0, 0.7977, 0.0, 0.0, 0.0, 0.0, 0.0, 0.2023, 0.0, 0.7977, 0.0, 0.0, 0.0, 0.2023, 0.0, 0.0, 0.0, 0.0, 0.0, 0.05925, 0.08272, 0.0, 0.0, 0.0, 0.0, 0.0, 0.0, 0.0, 0.0, 0.05925, 0.08272, 0.0, 0.7176, 0.0, 0.2824, 0.0, 0.0, 0.05925, 0.08272, 0.0, 0.0, 0.0, 0.2824, 0.2023, 1.0, 0.05925, 0.9173, 0.0, 0.0, 0.2023, 1.0, 0.0, 0.0, 0.0, 0.0, 0.7977, 1.0, 0.2023, 1.0, 0.0, 0.0, 0.7977, 1.0, 0.0, 0.0, 0.9408, 0.9173, 0.9408, 0.9173, 0.0, 0.0, 1.0, 0.7176, 1.0, 0.2824, 0.0, 0.0, 0.0, 0.0, 0.9408, 0.08272, 0.0, 0.0, 0.0, 0.0, 0.7977, 0.0, 0.0, 0.0, 0.0, 0.0, 0.2023, 0.0, 0.0, 0.0, 0.0, 0.0, 0.2023, 0.0, 0.0, 0.0, 0.05925, 0.08272, 0.7977, 1.0, 0.2023, 1.0, 0.0, 0.0, 0.0, 0.7176, 0.0, 0.0, 0.0, 0.0, 0.0, 0.0, 0.0, 0.0, 0.0, 0.7176, 0.2023, 1.0, 0.0, 0.0, 0.0, 0.0, 0.7977, 1.0, 0.0, 0.0, 0.0, 0.0, 0.0, 0.7176, 0.0, 0.0, 0.05925, 0.9173, 0.7977, 1.0, 0.0, 0.0, 0.0, 0.0, 0.9408, 0.9173, 0.0, 0.0, 0.0, 0.0, 0.9408, 0.08272, 0.0, 0.0, 0.0, 0.0, 1.0, 0.2824, 1.0, 0.7176, 0.0, 0.0, 0.9408, 0.08272, 0.0, 0.0, 0.0, 0.0, 0.7977, 0.0, 0.9408, 0.08272, 0.0, 0.0, 0.2023, 0.0, 0.7977, 0.0, 0.0, 0.0, 0.2023, 0.0, 0.0, 0.0, 0.0, 0.0, 0.05925, 0.08272, 0.0, 0.0, 0.0, 0.0, 0.0, 0.2824, 0.05925, 0.08272, 0.0, 0.0, 0.0, 0.7176, 0.0, 0.2824, 0.0, 0.0, 0.05925, 0.9173, 0.0, 0.7176, 0.0, 0.0, 0.05925, 0.9173, 0.0, 0.0, 0.0, 0.0, 0.2023, 1.0, 0.05925, 0.9173, 0.0, 0.0, 0.7977, 1.0, 0.0, 0.0, 0.0, 0.0, 0.7977, 1.0, 0.0, 0.0, 0.9408, 0.9173, 0.0, 0.0, 0.0, 0.0, 0.9408, 0.9173, 1.0, 0.2824, 0.0, 0.0, 0.9408, 0.08272, 0.9408, 0.08272, 0.0, 0.0, 0.0, 0.0, 0.7977, 0.0, 0.0, 0.0, 0.0, 0.0, 0.2023, 0.0, 0.0, 0.0, 0.0, 0.0, 0.2023, 0.0, 0.0, 0.0, 0.05925, 0.08272, 0.0, 0.2824, 0.0, 0.0, 0.0, 0.0, 0.0, 0.7176, 0.0, 0.0, 0.0, 0.0, 0.05925, 0.9173, 0.0, 0.0, 0.0, 0.0, 0.2023, 1.0, 0.0, 0.0, 0.0, 0.0, 0.9408, 0.9173, 0.0, 0.0, 1.0, 0.7176, 0.0, 0.0, 0.0, 0.0, 0.0, 0.0, 0.0, 0.0, 0.0, 0.0, 0.0, 0.0, 0.0, 0.0, 0.0, 0.0, 0.0, 0.0, 0.0, 0.0, 0.0, 0.0, 0.0, 0.0, 0.0, 0.0, 0.0, 0.0, 0.0, 0.0, 0.0, 0.0, 0.0, 0.0, 0.0, 0.0, 0.0, 0.0, 0.0, 0.0, 0.0, 0.0, 0.0, 0.0, 0.0, 0.0, 0.0, 0.0, 0.0, 0.0, 0.0, 0.0, 0.0, 0.0, 0.0, 0.0, 0.0, 0.0, 0.0, 0.0, 0.0, 0.0, 0.0, 0.0, 0.0, 0.0, 0.0, 0.0, 0.0, 0.0, 0.0, 0.0, 0.0, 0.0, 0.0, 0.0, 0.0, 0.0, 0.0, 0.0, 0.0, 0.0, 0.0, 0.0, 0.0, 0.0, 0.0, 0.0, 0.0, 0.0, 0.0, 0.0, 0.0, 0.0, 0.0, 0.0, 0.0, 0.0, 0.0, 0.0, 0.0, 0.0, 0.0, 0.0, 0.0, 0.0, 0.0, 0.0, 0.0, 0.0, 0.0, 0.0, 0.0, 0.0, 0.0, 0.0, 0.0, 0.0, 0.0, 0.0, 0.0, 0.0, 0.0, 0.0, 0.0, 0.0, 0.0, 0.0, 0.0, 0.0, 0.0, 0.0, 0.0, 0.0, 0.0, 0.0, 0.0, 0.0, 0.0, 0.0, 0.0, 0.0, 0.0, 0.0, 0.0, 0.0, 0.0, 0.0, 0.0, 0.0, 0.0, 0.0, 0.0, 0.0, 0.0, 0.0, 0.0, 0.0, 0.0, 0.0, 0.0, 0.0, 0.0, 0.0, 0.0, 0.0, 0.0, 0.0, 0.0, 0.0, 0.0, 0.0, 0.0, 0.0, 0.0, 0.0, 0.0, 0.0, 0.0, 0.0, 0.0, 0.0, 0.0, 0.0, 0.0, 0.0, 0.0, 0.0, 0.0, 0.0, 0.0, 0.0, 0.0, 0.0, 0.0, 0.0, 0.0, 0.0, 0.0, 0.0, 0.0, 0.0, 0.0, 0.0, 0.0, 0.0, 0.0, 0.0, 0.0, 0.0, 0.0, 0.0, 0.0, 0.0, 0.0, 0.0, 0.0, 0.0, 0.0, 0.0, 0.0, 0.0, 0.0, 0.0, 0.0, 0.0, 0.0, 0.0, 0.0, 0.0, 0.0, 0.0, 0.0, 0.0, 0.0, 0.0, 0.0, 0.0, 0.0, 0.0, 0.0, 0.0, 0.0, 0.0, 0.0, 0.0, 0.0, 0.0, 0.0, 0.0, 0.0, 0.0, 0.0, 0.0, 0.0, 0.0, 0.0, 0.0, 0.0, 0.0, 0.0, 0.0, 0.0, 0.0, 0.0, 0.0, 0.0, 0.0, 0.0, 0.0, 0.0, 0.0, 0.0, 0.0, 0.0, 0.0, 0.0, 0.0, 0.0, 0.0, 0.0, 0.0, 0.0, 0.0, 0.0, 0.0, 0.0, 0.0, 0.0, 0.0, 0.0, 0.0, 0.0, 0.0, 0.0, 0.0, 0.0, 0.0, 0.0, 0.0, 0.0, 0.0, 0.0, 0.0, 0.0, 0.0, 0.0, 0.0, 0.0, 0.0, 0.0, 0.0, 0.0, 0.0, 0.0, 0.0, 0.0, 0.0, 0.0, 0.0, 0.0, 0.0, 0.0, 0.0, 0.0, 0.0, 0.0, 0.0, 0.0, 0.0, 0.0, 0.0, 0.0, 0.0, 0.0, 0.0, 0.0, 0.0, 0.0, 0.0, 0.0, 0.0, 0.0, 0.0, 0.0, 0.0, 0.0, 0.0, 0.0, 0.0, 0.0, 0.0, 0.0, 0.0, 0.0, 0.0, 0.0, 0.0, 0.0, 0.0, 0.0, 0.0, 0.0, 0.0, 0.0, 0.0, 0.0, 0.0, 0.0, 0.0, 0.0, 0.0, 0.0, 0.0, 0.0, 0.0, 0.0, 0.0, 0.0, 0.0, 0.0, 0.0, 0.0, 0.0, 0.0, 0.0, 0.0, 0.0, 0.0, 0.0, 0.0, 0.0, 0.0, 0.0, 0.0, 0.0, 0.0, 0.0, 0.0, 0.0, 0.0, 0.0, 0.0, 0.0, 0.0, 0.0, 0.0, 0.0, 0.0, 0.0, 0.0, 0.0, 0.0, 0.0, 0.0, 0.0, 0.0, 0.0, 0.0, 0.0, 0.0, 0.0, 0.0, 0.0, 0.0, 0.0, 0.0, 0.0, 0.0, 0.0, 0.0, 0.0, 0.0, 0.0, 0.0, 0.0, 0.0, 0.0, 0.0, 0.0, 0.0, 0.0, 0.0, 0.0, 0.0, 0.0, 0.0, 0.0, 0.0, 0.0, 0.0, 0.0, 0.0, 0.0, 0.0, 0.0, 0.0, 0.0, 0.0, 0.0, 0.0, 0.0, 0.0, 0.0, 0.0, 0.0, 0.0, 0.0, 0.0, 0.0, 0.0, 0.0, 0.0, 0.0, 0.0, 0.0, 0.0, 0.0, 0.0, 0.0, 0.0, 0.0, 0.0, 0.0, 0.0, 0.0, 0.0, 0.0, 0.0, 0.0, 0.0, 0.0, 0.0, 0.0, 0.0, 0.0, 0.0, 0.0, 0.0, 0.0, 0.0, 0.0, 0.0, 0.0, 0.0, 0.0, 0.0, 0.0, 0.0, 0.0, 0.0, 0.0, 0.0, 0.0, 0.0, 0.0, 0.0, 0.0, 0.0, 0.0, 0.0, 0.0, 0.0, 0.0, 0.0, 0.0, 0.0, 0.0, 0.0, 0.0, 0.0, 0.0, 0.0, 0.0, 0.0, 0.0, 0.0, 0.0, 0.0, 0.0, 0.0, 0.0, 0.0, 0.0, 0.0, 0.0, 0.0, 0.0, 0.0, 0.0, 0.0, 0.0, 0.0, 0.0, 0.0, 0.0, 0.0, 0.0, 0.0, 0.0, 0.0, 0.0, 0.0, 0.0, 0.0, 0.0, 0.0, 0.0, 0.0, 0.0, 0.0, 0.0, 0.0, 0.0, 0.0, 0.0, 0.0, 0.0, 0.0, 0.0, 0.0, 0.0, 0.0, 0.0, 0.0, 0.0, 0.0, 0.0, 0.0, 0.0, 0.0, 0.0, 0.0, 0.0, 0.0, 0.0, 0.0, 0.0, 0.0, 0.0, 0.0, 0.0, 0.0, 0.0, 0.0, 0.0, 0.0, 0.0, 1.0, 0.1799, 1.0, 0.1799, 0.9908, 0.1111, 0.9908, 0.1111, 0.9908, 0.1111, 0.9908, 0.1111, 0.966, 0.0176, 0.966, 0.0176, 0.966, 0.0176, 0.966, 0.0176, 0.7954, 0.004573, 0.7954, 0.004573, 0.7954, 0.004573, 0.7954, 0.004573, 0.6696, 0.0, 0.6696, 0.0, 1.0, 0.1799, 1.0, 0.1799, 1.0, 1.0, 1.0, 1.0, 0.0, 0.956, 0.0, 0.956, 0.005731, 0.9779, 0.005731, 0.9779, 0.005731, 0.9779, 0.005731, 0.9779, 0.06327, 0.998, 0.06327, 0.998, 0.06327, 0.998, 0.06327, 0.998, 0.1264, 1.0, 0.1264, 1.0, 1.0, 0.1799, 0.0, 0.4596, 0.0, 0.4151, 0.1264, 1.0, 1.0, 1.0, 0.0, 0.956, 1.0, 1.0, 1.0, 0.1799, 0.0, 0.5615, 1.0, 0.1799, 0.9908, 0.1111, 0.966, 0.0176, 0.966, 0.0176, 0.7954, 0.004573, 1.0, 0.1799, 0.7954, 0.004573, 0.6696, 0.0, 1.0, 0.1799, 0.6696, 0.0, 0.0, 0.0, 0.0, 0.2818, 0.0, 0.2818, 0.008137, 0.3045, 0.0, 0.3324, 0.008137, 0.3045, 0.009782, 0.323, 0.0, 0.3324, 0.009782, 0.323, 0.0, 0.3324, 0.0, 0.3324, 0.0, 0.3324, 0.0, 0.35, 0.0, 0.2818, 0.6696, 0.0, 0.0, 0.2818, 0.0, 0.35, 0.06327, 0.998, 0.1264, 1.0, 0.0, 0.956, 1.0, 1.0, 0.0, 0.5615, 0.0, 0.956, 0.0, 0.956, 0.005731, 0.9779, 0.06327, 0.998, 0.6696, 0.0, 1.0, 0.1799, 0.0, 0.4151, 0.0, 0.378, 0.0, 0.5615, 1.0, 0.1799, 0.0, 0.5092, 0.6696, 0.0, 0.0, 0.35, 0.0, 0.378, 0.0, 0.5092, 1.0, 0.1799, 0.0, 0.4596, 0.0, 0.4596, 1.0, 0.1799, 0.0, 0.4151, 0.0, 0.3324, 0.0, 0.3324, 0.009782, 0.323, 0.009782, 0.323, 0.008137, 0.3045, 0.0, 0.3324, 0.008137, 0.3045, 0.0, 0.2818, 0.0, 0.3324, 0.0, 0.2818, 0.0, 0.0, 0.6696, 0.0, 0.6696, 0.0, 0.7954, 0.004573, 0.966, 0.0176, 0.966, 0.0176, 0.9908, 0.1111, 1.0, 0.1799, 1.0, 0.1799, 1.0, 1.0, 0.0, 0.5615, 1.0, 1.0, 0.1264, 1.0, 0.0, 0.956, 0.0, 0.5615, 1.0, 1.0, 0.0, 0.956, 0.1264, 1.0, 0.06327, 0.998, 0.005731, 0.9779, 0.005731, 0.9779, 0.0, 0.956, 0.1264, 1.0, 0.966, 0.0176, 1.0, 0.1799, 0.6696, 0.0, 0.0, 0.2818, 0.6696, 0.0, 0.0, 0.35, 0.0, 0.35, 0.6696, 0.0, 0.0, 0.378, 0.0, 0.35, 0.0, 0.3324, 0.0, 0.2818, 1.0, 0.1799, 0.0, 0.5615, 0.0, 0.5092, 1.0, 0.1799, 0.0, 0.5092, 0.0, 0.4596, 0.6696, 0.0, 0.0, 0.378, 0.0, 0.4151, 1.0, 0.1799])
me_plane.materials.append(mat_material_001)
me_plane.materials.append(mat_material_002)
me_plane.update()

# ---- objects
ob_light = bpy.data.objects.new('Light', light_light)
ob_camera = bpy.data.objects.new('Camera', cam_camera)
ob_plane = bpy.data.objects.new('Plane', me_plane)
ob_empty = bpy.data.objects.new('Empty', None)

# ---- transforms, parenting, visibility, modifiers, constraints
ob_light.location = (1.005, -4.076, 5.904)
ob_light.rotation_euler = (0.6503, 0.05522, 0.2956)
ob_light.lock_rotations_4d = False
ob_light.empty_display_type = 'ARROWS'
ob_light.color = (0.0, 0.0, 0.0, 0.0)
ob_light.lineart.crease_threshold = 0.0
ob_camera.location = (-6.926, -7.359, 4.958)
ob_camera.rotation_euler = (1.109, -0.0, -0.7559)
ob_camera.lock_rotations_4d = False
ob_camera.empty_display_type = 'ARROWS'
ob_camera.color = (0.0, 0.0, 0.0, 0.0)
ob_camera.display_type = 'WIRE'
ob_camera.lineart.crease_threshold = 0.0
ob_plane.location = (0.0, 0.0, 0.0)
ob_plane.rotation_euler = (-3.821e-15, 3.142, -1.571)
ob_empty.location = (-0.4839, 0.04473, 0.0)
ob_empty.scale = (1.514, 1.514, 1.514)
ob_empty.empty_display_type = 'IMAGE'
ob_empty.empty_display_size = 5.0

# ---- collection membership
col_collection.objects.link(ob_light)
col_collection.objects.link(ob_camera)
col_collection.objects.link(ob_plane)
col_collection.objects.link(ob_empty)

# ---- scene / render settings (as saved in the file)
scene.camera = ob_camera
scene.frame_start = 1; scene.frame_end = 250; scene.frame_set(1)
scene.render.engine = 'BLENDER_EEVEE_NEXT'
scene.cycles.sampling_pattern = 'TABULATED_SOBOL'
scene.cycles.use_light_tree = False
scene.view_settings.view_transform = 'Filmic'
bpy.context.view_layer.update()
